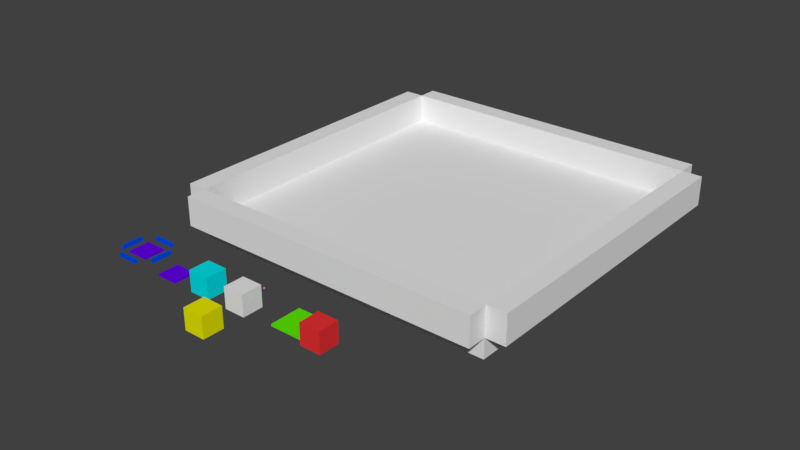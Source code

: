 # Source: map_default.blend  (saved by Blender 2.79.0; exported with 4.5.12 LTS)
import bpy
from mathutils import Matrix  # noqa: F401  (used for matrix-valued properties, if any)

bpy.ops.wm.read_factory_settings(use_empty=True)
scene = bpy.context.scene
scene.name = 'Scene'

# ---- collections
col_collection_1 = bpy.data.collections.new('Collection 1'); scene.collection.children.link(col_collection_1)

# ---- materials (node trees are filled in below, after node groups)
mat_light = bpy.data.materials.new('Light')
mat_light.alpha_threshold = 0.0
mat_light.use_transparent_shadow = False
mat_light.diffuse_color = (0.9997, 0.3, 1.0, 1.0)
mat_light.roughness = 0.5
mat_wall = bpy.data.materials.new('Wall')
mat_wall.alpha_threshold = 0.0
mat_wall.use_transparent_shadow = False
mat_wall.diffuse_color = (0.8, 0.8, 0.0, 1.0)
mat_wall.roughness = 0.5
mat_activator = bpy.data.materials.new('Activator')
mat_activator.alpha_threshold = 0.0
mat_activator.use_transparent_shadow = False
mat_activator.diffuse_color = (0.1064, 0.8, 0.0, 1.0)
mat_activator.roughness = 0.5
mat_collider = bpy.data.materials.new('Collider')
mat_collider.alpha_threshold = 0.0
mat_collider.use_transparent_shadow = False
mat_collider.diffuse_color = (0.8, 0.03104, 0.03462, 1.0)
mat_collider.roughness = 0.5
mat_spawn = bpy.data.materials.new('Spawn')
mat_spawn.alpha_threshold = 0.0
mat_spawn.use_transparent_shadow = False
mat_spawn.diffuse_color = (0.0, 0.75, 0.8, 1.0)
mat_spawn.roughness = 0.5
mat_exit = bpy.data.materials.new('Exit')
mat_exit.alpha_threshold = 0.0
mat_exit.use_transparent_shadow = False
mat_exit.diffuse_color = (0.1291, 0.0, 0.8, 1.0)
mat_exit.roughness = 0.5
mat_exit.line_color = (0.0, 0.0, 0.0, 1.0)
mat_exit_indicator = bpy.data.materials.new('Exit Indicator')
mat_exit_indicator.alpha_threshold = 0.0
mat_exit_indicator.use_transparent_shadow = False
mat_exit_indicator.diffuse_color = (0.0, 0.075, 0.8, 1.0)
mat_exit_indicator.roughness = 0.5
mat_exit_indicator.line_color = (0.0, 0.0, 0.0, 1.0)

# ---- material node trees

# ---- world
world_world = bpy.data.worlds.new('World'); scene.world = world_world
world_world.color = (0.05088, 0.05088, 0.05088)
world_world.use_sun_shadow = False
world_world.sun_shadow_jitter_overblur = 0.0
world_world.cycles.sampling_method = 'MANUAL'

# ---- meshes
me_cube_008 = bpy.data.meshes.new('Cube.008')
me_cube_008.from_pydata([(0.0, 0.0, 0.0), (0.0, 0.0, 1.0), (0.0, 1.0, 0.0), (0.0, 1.0, 1.0), (1.0, 0.0, 0.0), (1.0, 0.0, 1.0), (1.0, 1.0, 0.0), (1.0, 1.0, 1.0)], [], [(0, 1, 3, 2), (2, 3, 7, 6), (6, 7, 5, 4), (4, 5, 1, 0), (2, 6, 4, 0), (7, 3, 1, 5)])
me_cube_008.materials.append(mat_light)
me_cube_008.use_remesh_preserve_volume = False
me_cube_008.use_remesh_preserve_attributes = False
me_cube_008.use_mirror_vertex_groups = False
me_cube_008.update()
me_cube_007 = bpy.data.meshes.new('Cube.007')
me_cube_007.from_pydata([(0.0, 0.0, 0.0), (0.0, 0.0, 1.0), (0.0, 1.0, 0.0), (0.0, 1.0, 1.0), (1.0, 0.0, 0.0), (1.0, 0.0, 1.0), (1.0, 1.0, 0.0), (1.0, 1.0, 1.0)], [], [(0, 1, 3, 2), (2, 3, 7, 6), (6, 7, 5, 4), (4, 5, 1, 0), (2, 6, 4, 0), (7, 3, 1, 5)])
me_cube_007.materials.append(mat_wall)
me_cube_007.use_remesh_preserve_volume = False
me_cube_007.use_remesh_preserve_attributes = False
me_cube_007.use_mirror_vertex_groups = False
me_cube_007.update()
me_cube_005 = bpy.data.meshes.new('Cube.005')
me_cube_005.from_pydata([(0.0, 0.0, 0.0), (0.0, 0.0, 1.0), (0.0, 1.0, 0.0), (0.0, 1.0, 1.0), (1.0, 0.0, 0.0), (1.0, 0.0, 1.0), (1.0, 1.0, 0.0), (1.0, 1.0, 1.0)], [], [(0, 1, 3, 2), (2, 3, 7, 6), (6, 7, 5, 4), (4, 5, 1, 0), (2, 6, 4, 0), (7, 3, 1, 5)])
me_cube_005.use_remesh_preserve_volume = False
me_cube_005.use_remesh_preserve_attributes = False
me_cube_005.use_mirror_vertex_groups = False
me_cube_005.update()
me_cube_004 = bpy.data.meshes.new('Cube.004')
me_cube_004.from_pydata([(0.0, 0.0, 0.0), (0.0, 0.0, 1.0), (0.0, 1.0, 0.0), (0.0, 1.0, 1.0), (1.0, 0.0, 0.0), (1.0, 0.0, 1.0), (1.0, 1.0, 0.0), (1.0, 1.0, 1.0)], [], [(0, 1, 3, 2), (2, 3, 7, 6), (6, 7, 5, 4), (4, 5, 1, 0), (2, 6, 4, 0), (7, 3, 1, 5)])
me_cube_004.use_remesh_preserve_volume = False
me_cube_004.use_remesh_preserve_attributes = False
me_cube_004.use_mirror_vertex_groups = False
me_cube_004.update()
me_cube_003 = bpy.data.meshes.new('Cube.003')
me_cube_003.from_pydata([(0.0, 0.0, 0.0), (0.0, 0.0, 1.0), (0.0, 1.0, 0.0), (0.0, 1.0, 1.0), (1.0, 0.0, 0.0), (1.0, 0.0, 1.0), (1.0, 1.0, 0.0), (1.0, 1.0, 1.0)], [], [(0, 1, 3, 2), (2, 3, 7, 6), (6, 7, 5, 4), (4, 5, 1, 0), (2, 6, 4, 0), (7, 3, 1, 5)])
me_cube_003.use_remesh_preserve_volume = False
me_cube_003.use_remesh_preserve_attributes = False
me_cube_003.use_mirror_vertex_groups = False
me_cube_003.update()
me_cube_000 = bpy.data.meshes.new('Cube.000')
me_cube_000.from_pydata([(0.0, 0.0, 0.0), (0.0, 0.0, 1.0), (0.0, 1.0, 0.0), (0.0, 1.0, 1.0), (1.0, 0.0, 0.0), (1.0, 0.0, 1.0), (1.0, 1.0, 0.0), (1.0, 1.0, 1.0)], [], [(0, 1, 3, 2), (2, 3, 7, 6), (6, 7, 5, 4), (4, 5, 1, 0), (2, 6, 4, 0), (7, 3, 1, 5)])
me_cube_000.use_remesh_preserve_volume = False
me_cube_000.use_remesh_preserve_attributes = False
me_cube_000.use_mirror_vertex_groups = False
me_cube_000.update()
me_cube_002 = bpy.data.meshes.new('Cube.002')
me_cube_002.from_pydata([(0.0, 0.0, 0.0), (0.0, 0.0, 1.0), (0.0, 1.0, 0.0), (0.0, 1.0, 1.0), (1.0, 0.0, 0.0), (1.0, 0.0, 1.0), (1.0, 1.0, 0.0), (1.0, 1.0, 1.0)], [], [(0, 1, 3, 2), (2, 3, 7, 6), (6, 7, 5, 4), (4, 5, 1, 0), (2, 6, 4, 0), (7, 3, 1, 5)])
me_cube_002.use_remesh_preserve_volume = False
me_cube_002.use_remesh_preserve_attributes = False
me_cube_002.use_mirror_vertex_groups = False
me_cube_002.update()
me_cube_001 = bpy.data.meshes.new('Cube.001')
me_cube_001.from_pydata([(0.0, 0.0, 0.0), (0.0, 0.0, 1.0), (0.0, 1.0, 0.0), (0.0, 1.0, 1.0), (1.0, 0.0, 0.0), (1.0, 0.0, 1.0), (1.0, 1.0, 0.0), (1.0, 1.0, 1.0)], [], [(0, 1, 3, 2), (2, 3, 7, 6), (6, 7, 5, 4), (4, 5, 1, 0), (2, 6, 4, 0), (7, 3, 1, 5)])
me_cube_001.use_remesh_preserve_volume = False
me_cube_001.use_remesh_preserve_attributes = False
me_cube_001.use_mirror_vertex_groups = False
me_cube_001.update()
me_cube_023 = bpy.data.meshes.new('Cube.023')
me_cube_023.from_pydata([(0.0, 0.0, 0.0), (0.0, 0.0, 1.0), (0.0, 1.0, 0.0), (0.0, 1.0, 1.0), (1.0, 0.0, 0.0), (1.0, 0.0, 1.0), (1.0, 1.0, 0.0), (1.0, 1.0, 1.0)], [], [(0, 1, 3, 2), (2, 3, 7, 6), (6, 7, 5, 4), (4, 5, 1, 0), (2, 6, 4, 0), (7, 3, 1, 5)])
me_cube_023.materials.append(mat_activator)
me_cube_023.use_remesh_preserve_volume = False
me_cube_023.use_remesh_preserve_attributes = False
me_cube_023.use_mirror_vertex_groups = False
me_cube_023.update()
me_cube_029 = bpy.data.meshes.new('Cube.029')
me_cube_029.from_pydata([(0.0, 0.0, 0.0), (0.0, 0.0, 1.0), (0.0, 1.0, 0.0), (0.0, 1.0, 1.0), (1.0, 0.0, 0.0), (1.0, 0.0, 1.0), (1.0, 1.0, 0.0), (1.0, 1.0, 1.0)], [], [(0, 1, 3, 2), (2, 3, 7, 6), (6, 7, 5, 4), (4, 5, 1, 0), (2, 6, 4, 0), (7, 3, 1, 5)])
me_cube_029.materials.append(mat_collider)
me_cube_029.use_remesh_preserve_volume = False
me_cube_029.use_remesh_preserve_attributes = False
me_cube_029.use_mirror_vertex_groups = False
me_cube_029.update()
me_cube_016 = bpy.data.meshes.new('Cube.016')
me_cube_016.from_pydata([(0.0, 0.0, 0.0), (0.0, 0.0, 1.0), (0.0, 1.0, 0.0), (0.0, 1.0, 1.0), (1.0, 0.0, 0.0), (1.0, 0.0, 1.0), (1.0, 1.0, 0.0), (1.0, 1.0, 1.0)], [], [(0, 1, 3, 2), (2, 3, 7, 6), (6, 7, 5, 4), (4, 5, 1, 0), (2, 6, 4, 0), (7, 3, 1, 5)])
me_cube_016.materials.append(mat_spawn)
me_cube_016.use_remesh_preserve_volume = False
me_cube_016.use_remesh_preserve_attributes = False
me_cube_016.use_mirror_vertex_groups = False
me_cube_016.update()
me_cube_025 = bpy.data.meshes.new('Cube.025')
me_cube_025.from_pydata([(0.0, 0.0, 0.0), (0.0, 0.0, 1.0), (0.0, 1.0, 0.0), (0.0, 1.0, 1.0), (1.0, 0.0, 0.0), (1.0, 0.0, 1.0), (1.0, 1.0, 0.0), (1.0, 1.0, 1.0)], [], [(0, 1, 3, 2), (2, 3, 7, 6), (6, 7, 5, 4), (4, 5, 1, 0), (2, 6, 4, 0), (7, 3, 1, 5)])
me_cube_025.materials.append(mat_exit)
me_cube_025.use_remesh_preserve_volume = False
me_cube_025.use_remesh_preserve_attributes = False
me_cube_025.use_mirror_vertex_groups = False
me_cube_025.update()
me_cube_034 = bpy.data.meshes.new('Cube.034')
me_cube_034.from_pydata([(0.0, 0.0, 0.0), (0.0, 0.0, 1.0), (0.0, 1.0, 0.0), (0.0, 1.0, 1.0), (1.0, 0.0, 0.0), (1.0, 0.0, 1.0), (1.0, 1.0, 0.0), (1.0, 1.0, 1.0)], [], [(0, 1, 3, 2), (2, 3, 7, 6), (6, 7, 5, 4), (4, 5, 1, 0), (2, 6, 4, 0), (7, 3, 1, 5)])
me_cube_034.materials.append(mat_exit_indicator)
me_cube_034.use_remesh_preserve_volume = False
me_cube_034.use_remesh_preserve_attributes = False
me_cube_034.use_mirror_vertex_groups = False
me_cube_034.update()
me_cube_035 = bpy.data.meshes.new('Cube.035')
me_cube_035.from_pydata([(0.0, 0.0, 0.0), (0.0, 0.0, 1.0), (0.0, 1.0, 0.0), (0.0, 1.0, 1.0), (1.0, 0.0, 0.0), (1.0, 0.0, 1.0), (1.0, 1.0, 0.0), (1.0, 1.0, 1.0)], [], [(0, 1, 3, 2), (2, 3, 7, 6), (6, 7, 5, 4), (4, 5, 1, 0), (2, 6, 4, 0), (7, 3, 1, 5)])
me_cube_035.materials.append(mat_exit_indicator)
me_cube_035.use_remesh_preserve_volume = False
me_cube_035.use_remesh_preserve_attributes = False
me_cube_035.use_mirror_vertex_groups = False
me_cube_035.update()
me_cube_036 = bpy.data.meshes.new('Cube.036')
me_cube_036.from_pydata([(0.0, 0.0, 0.0), (0.0, 0.0, 1.0), (0.0, 1.0, 0.0), (0.0, 1.0, 1.0), (1.0, 0.0, 0.0), (1.0, 0.0, 1.0), (1.0, 1.0, 0.0), (1.0, 1.0, 1.0)], [], [(0, 1, 3, 2), (2, 3, 7, 6), (6, 7, 5, 4), (4, 5, 1, 0), (2, 6, 4, 0), (7, 3, 1, 5)])
me_cube_036.materials.append(mat_exit_indicator)
me_cube_036.use_remesh_preserve_volume = False
me_cube_036.use_remesh_preserve_attributes = False
me_cube_036.use_mirror_vertex_groups = False
me_cube_036.update()
me_cube_037 = bpy.data.meshes.new('Cube.037')
me_cube_037.from_pydata([(0.0, 0.0, 0.0), (0.0, 0.0, 1.0), (0.0, 1.0, 0.0), (0.0, 1.0, 1.0), (1.0, 0.0, 0.0), (1.0, 0.0, 1.0), (1.0, 1.0, 0.0), (1.0, 1.0, 1.0)], [], [(0, 1, 3, 2), (2, 3, 7, 6), (6, 7, 5, 4), (4, 5, 1, 0), (2, 6, 4, 0), (7, 3, 1, 5)])
me_cube_037.materials.append(mat_exit_indicator)
me_cube_037.use_remesh_preserve_volume = False
me_cube_037.use_remesh_preserve_attributes = False
me_cube_037.use_mirror_vertex_groups = False
me_cube_037.update()
me_cube_006 = bpy.data.meshes.new('Cube.006')
me_cube_006.from_pydata([(0.0, 0.0, 0.0), (0.0, 0.0, 1.0), (0.0, 1.0, 0.0), (0.0, 1.0, 1.0), (1.0, 0.0, 0.0), (1.0, 0.0, 1.0), (1.0, 1.0, 0.0), (1.0, 1.0, 1.0)], [], [(0, 1, 3, 2), (2, 3, 7, 6), (6, 7, 5, 4), (4, 5, 1, 0), (2, 6, 4, 0), (7, 3, 1, 5)])
me_cube_006.materials.append(mat_exit)
me_cube_006.use_remesh_preserve_volume = False
me_cube_006.use_remesh_preserve_attributes = False
me_cube_006.use_mirror_vertex_groups = False
me_cube_006.update()

# ---- objects
ob_light_000 = bpy.data.objects.new('Light.000', me_cube_008)
ob_wall_000 = bpy.data.objects.new('Wall.000', me_cube_007)
ob_wall_006_boundary = bpy.data.objects.new('Wall.006.Boundary', me_cube_005)
ob_wall_007_boundary = bpy.data.objects.new('Wall.007.Boundary', me_cube_004)
ob_wall_008_boundary = bpy.data.objects.new('Wall.008.Boundary', me_cube_003)
ob_wall_005_boundary = bpy.data.objects.new('Wall.005.Boundary', me_cube_000)
ob_floor_001 = bpy.data.objects.new('Floor.001', me_cube_002)
ob_floor_000 = bpy.data.objects.new('Floor.000', me_cube_001)
ob_activator_000 = bpy.data.objects.new('Activator.000', me_cube_023)
ob_collider_000 = bpy.data.objects.new('Collider.000', me_cube_029)
ob_marker_spawn = bpy.data.objects.new('Marker.Spawn', me_cube_016)
ob_marker_exit = bpy.data.objects.new('Marker.Exit', me_cube_025)
ob_wall_001_exitindicator = bpy.data.objects.new('Wall.001.ExitIndicator', me_cube_034)
ob_wall_002_exitindicator = bpy.data.objects.new('Wall.002.ExitIndicator', me_cube_035)
ob_wall_003_exitindicator = bpy.data.objects.new('Wall.003.ExitIndicator', me_cube_036)
ob_wall_004_exitindicator = bpy.data.objects.new('Wall.004.ExitIndicator', me_cube_037)
ob_marker_exit_alt = bpy.data.objects.new('Marker.Exit.Alt', me_cube_006)

# ---- transforms, parenting, visibility, modifiers, constraints
ob_light_000.location = (0.0, -12.0, 1.0)
ob_light_000.scale = (0.05, 0.05, 0.05)
ob_light_000.lineart.crease_threshold = 0.0
ob_wall_000.location = (0.0, -16.0, 1.0)
ob_wall_000.lineart.crease_threshold = 0.0
ob_wall_006_boundary.location = (-9.0, 8.0, 0.0)
ob_wall_006_boundary.rotation_euler = (0.0, -0.0, -1.571)
ob_wall_006_boundary.scale = (16.0, 1.0, 1.5)
ob_wall_006_boundary.lineart.crease_threshold = 0.0
ob_wall_007_boundary.location = (8.0, 8.0, 0.0)
ob_wall_007_boundary.rotation_euler = (0.0, -0.0, -1.571)
ob_wall_007_boundary.scale = (16.0, 1.0, 1.5)
ob_wall_007_boundary.lineart.crease_threshold = 0.0
ob_wall_008_boundary.location = (-8.0, 8.0, 0.0)
ob_wall_008_boundary.scale = (16.0, 1.0, 1.5)
ob_wall_008_boundary.lineart.crease_threshold = 0.0
ob_wall_005_boundary.location = (-8.0, -9.0, 0.0)
ob_wall_005_boundary.scale = (16.0, 1.0, 1.5)
ob_wall_005_boundary.lineart.crease_threshold = 0.0
ob_floor_001.location = (-8.0, -8.0, -1.0)
ob_floor_001.scale = (16.0, 16.0, 1.0)
ob_floor_001.lineart.crease_threshold = 0.0
ob_floor_000.location = (0.0, -14.0, 1.0)
ob_floor_000.lineart.crease_threshold = 0.0
ob_activator_000.location = (2.25, -13.75, 1.0)
ob_activator_000.scale = (1.5, 1.5, 0.1)
ob_activator_000.lineart.crease_threshold = 0.0
ob_collider_000.location = (4.0, -14.0, 1.0)
ob_collider_000.lineart.crease_threshold = 0.0
ob_marker_spawn.location = (-2.0, -14.0, 1.0)
ob_marker_spawn.lineart.crease_threshold = 0.0
ob_marker_exit.location = (-4.0, -14.0, 1.0)
ob_marker_exit.scale = (1.0, 1.0, 0.1)
ob_marker_exit.lineart.crease_threshold = 0.0
ob_wall_001_exitindicator.location = (-6.5, -14.0, 1.0)
ob_wall_001_exitindicator.scale = (1.0, 0.1, 0.2)
ob_wall_001_exitindicator.lineart.crease_threshold = 0.0
ob_wall_002_exitindicator.location = (-6.5, -12.1, 1.0)
ob_wall_002_exitindicator.scale = (1.0, 0.1, 0.2)
ob_wall_002_exitindicator.lineart.crease_threshold = 0.0
ob_wall_003_exitindicator.location = (-5.1, -13.5, 1.0)
ob_wall_003_exitindicator.scale = (0.1, 1.0, 0.2)
ob_wall_003_exitindicator.lineart.crease_threshold = 0.0
ob_wall_004_exitindicator.location = (-7.0, -13.5, 1.0)
ob_wall_004_exitindicator.scale = (0.1, 1.0, 0.2)
ob_wall_004_exitindicator.lineart.crease_threshold = 0.0
ob_marker_exit_alt.location = (-6.5, -13.5, 1.0)
ob_marker_exit_alt.scale = (1.0, 1.0, 0.1)
ob_marker_exit_alt.lineart.crease_threshold = 0.0

# ---- collection membership
col_collection_1.objects.link(ob_light_000)
col_collection_1.objects.link(ob_wall_000)
col_collection_1.objects.link(ob_wall_006_boundary)
col_collection_1.objects.link(ob_wall_007_boundary)
col_collection_1.objects.link(ob_wall_008_boundary)
col_collection_1.objects.link(ob_wall_005_boundary)
col_collection_1.objects.link(ob_floor_001)
col_collection_1.objects.link(ob_floor_000)
col_collection_1.objects.link(ob_activator_000)
col_collection_1.objects.link(ob_collider_000)
col_collection_1.objects.link(ob_marker_spawn)
col_collection_1.objects.link(ob_marker_exit)
col_collection_1.objects.link(ob_wall_001_exitindicator)
col_collection_1.objects.link(ob_wall_002_exitindicator)
col_collection_1.objects.link(ob_wall_003_exitindicator)
col_collection_1.objects.link(ob_wall_004_exitindicator)
col_collection_1.objects.link(ob_marker_exit_alt)

# ---- scene / render settings (as saved in the file)
scene.frame_start = 1; scene.frame_end = 250; scene.frame_set(1)
scene.render.engine = 'BLENDER_EEVEE_NEXT'
scene.render.resolution_percentage = 50
scene.render.dither_intensity = 0.0
scene.cycles.use_denoising = False
scene.cycles.samples = 128
scene.cycles.sampling_pattern = 'TABULATED_SOBOL'
scene.cycles.use_adaptive_sampling = False
scene.cycles.use_light_tree = False
scene.cycles.blur_glossy = 0.0
scene.cycles.sample_clamp_indirect = 0.0
scene.view_settings.view_transform = 'Standard'
bpy.context.view_layer.update()

# ---- added for rendering (the .blend has no active camera and no usable light): camera, sun
cam_auto = bpy.data.cameras.new('AutoCamera')
cam_auto.lens = 50.0
cam_auto.sensor_width = 36.0
cam_auto.clip_end = 1000.0
ob_auto_camera = bpy.data.objects.new('AutoCamera', cam_auto)
scene.collection.objects.link(ob_auto_camera)
ob_auto_camera.location = (28.6372, -37.8646, 23.4097)
ob_auto_camera.rotation_euler = (1.09748, -7.21219e-08, 0.694738)
scene.camera = ob_auto_camera
light_auto_sun = bpy.data.lights.new('AutoSun', 'SUN')
light_auto_sun.energy = 3.0
light_auto_sun.angle = 0.0523599
ob_auto_sun = bpy.data.objects.new('AutoSun', light_auto_sun)
scene.collection.objects.link(ob_auto_sun)
ob_auto_sun.rotation_euler = (0.872665, 0.174533, 0.523599)
bpy.context.view_layer.update()
